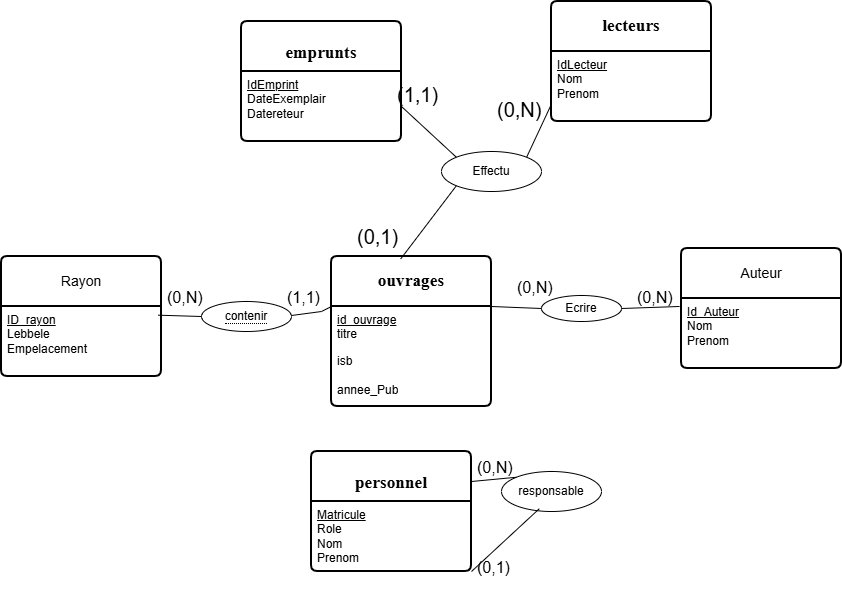

The diagram above was exported from draw.io. Its source (the exported page's mxGraphModel, read from the mxfile embedded in the PNG):
<mxGraphModel dx="1048" dy="601" grid="1" gridSize="10" guides="1" tooltips="1" connect="1" arrows="1" fold="1" page="1" pageScale="1" pageWidth="1169" pageHeight="827" math="0" shadow="0">
  <root>
    <mxCell id="0" />
    <mxCell id="1" parent="0" />
    <mxCell id="i-DQ2pS6C5PTYiML5aVf-1" parent="1" style="swimlane;childLayout=stackLayout;horizontal=1;startSize=50;horizontalStack=0;rounded=1;fontSize=14;fontStyle=0;strokeWidth=2;resizeParent=0;resizeLast=1;shadow=0;dashed=0;align=center;arcSize=4;whiteSpace=wrap;html=1;" value="&lt;span id=&quot;docs-internal-guid-863e9ca1-7fff-ead1-1010-1aa55b34c986&quot;&gt;&lt;h3 dir=&quot;ltr&quot; style=&quot;line-height:1.2;margin-top:14pt;margin-bottom:4pt;&quot;&gt;&lt;span style=&quot;font-size: 13pt; font-family: &amp;quot;Times New Roman&amp;quot;, serif; background-color: transparent; font-variant-numeric: normal; font-variant-east-asian: normal; font-variant-alternates: normal; font-variant-position: normal; font-variant-emoji: normal; vertical-align: baseline; white-space-collapse: preserve;&quot;&gt;emprunts&lt;/span&gt;&lt;/h3&gt;&lt;/span&gt;" vertex="1">
      <mxGeometry height="120" width="160" x="260" y="60" as="geometry" />
    </mxCell>
    <mxCell id="i-DQ2pS6C5PTYiML5aVf-2" parent="i-DQ2pS6C5PTYiML5aVf-1" style="align=left;strokeColor=none;fillColor=none;spacingLeft=4;spacingRight=4;fontSize=12;verticalAlign=top;resizable=0;rotatable=0;part=1;html=1;whiteSpace=wrap;" value="&lt;u&gt;IdEmprint&lt;/u&gt;&lt;div&gt;DateExemplair&lt;/div&gt;&lt;div&gt;Datereteur&lt;/div&gt;" vertex="1">
      <mxGeometry height="70" width="160" y="50" as="geometry" />
    </mxCell>
    <mxCell id="i-DQ2pS6C5PTYiML5aVf-3" parent="1" style="swimlane;childLayout=stackLayout;horizontal=1;startSize=50;horizontalStack=0;rounded=1;fontSize=14;fontStyle=0;strokeWidth=2;resizeParent=0;resizeLast=1;shadow=0;dashed=0;align=center;arcSize=4;whiteSpace=wrap;html=1;" value="&lt;span id=&quot;docs-internal-guid-3fceaded-7fff-c548-0b73-2f0cc8c6fae4&quot;&gt;&lt;span style=&quot;font-size: 13pt; font-family: &amp;quot;Times New Roman&amp;quot;, serif; background-color: transparent; font-weight: 700; font-variant-numeric: normal; font-variant-east-asian: normal; font-variant-alternates: normal; font-variant-position: normal; font-variant-emoji: normal; vertical-align: baseline; white-space-collapse: preserve;&quot;&gt;lecteurs&lt;/span&gt;&lt;/span&gt;" vertex="1">
      <mxGeometry height="120" width="160" x="570" y="40" as="geometry" />
    </mxCell>
    <mxCell id="i-DQ2pS6C5PTYiML5aVf-4" parent="i-DQ2pS6C5PTYiML5aVf-3" style="align=left;strokeColor=none;fillColor=none;spacingLeft=4;spacingRight=4;fontSize=12;verticalAlign=top;resizable=0;rotatable=0;part=1;html=1;whiteSpace=wrap;" value="&lt;u&gt;IdLecteur&lt;/u&gt;&lt;div&gt;Nom&lt;/div&gt;&lt;div&gt;Prenom&lt;/div&gt;" vertex="1">
      <mxGeometry height="70" width="160" y="50" as="geometry" />
    </mxCell>
    <mxCell id="i-DQ2pS6C5PTYiML5aVf-5" parent="1" style="swimlane;childLayout=stackLayout;horizontal=1;startSize=50;horizontalStack=0;rounded=1;fontSize=14;fontStyle=0;strokeWidth=2;resizeParent=0;resizeLast=1;shadow=0;dashed=0;align=center;arcSize=4;whiteSpace=wrap;html=1;" value="Rayon" vertex="1">
      <mxGeometry height="120" width="160" x="20" y="295" as="geometry" />
    </mxCell>
    <mxCell id="i-DQ2pS6C5PTYiML5aVf-6" parent="i-DQ2pS6C5PTYiML5aVf-5" style="align=left;strokeColor=none;fillColor=none;spacingLeft=4;spacingRight=4;fontSize=12;verticalAlign=top;resizable=0;rotatable=0;part=1;html=1;whiteSpace=wrap;" value="&lt;u&gt;ID_rayon&lt;/u&gt;&lt;div&gt;Lebbele&lt;/div&gt;&lt;div&gt;Empelacement&lt;/div&gt;" vertex="1">
      <mxGeometry height="70" width="160" y="50" as="geometry" />
    </mxCell>
    <mxCell id="i-DQ2pS6C5PTYiML5aVf-7" parent="1" style="swimlane;childLayout=stackLayout;horizontal=1;startSize=50;horizontalStack=0;rounded=1;fontSize=14;fontStyle=0;strokeWidth=2;resizeParent=0;resizeLast=1;shadow=0;dashed=0;align=center;arcSize=4;whiteSpace=wrap;html=1;" value="&lt;span id=&quot;docs-internal-guid-4b548499-7fff-8926-c1e5-5b8cdeed0dd3&quot;&gt;&lt;span style=&quot;font-size: 13pt; font-family: &amp;quot;Times New Roman&amp;quot;, serif; background-color: transparent; font-weight: 700; font-variant-numeric: normal; font-variant-east-asian: normal; font-variant-alternates: normal; font-variant-position: normal; font-variant-emoji: normal; vertical-align: baseline; white-space-collapse: preserve;&quot;&gt;ouvrages&lt;/span&gt;&lt;/span&gt;" vertex="1">
      <mxGeometry height="150" width="160" x="350" y="295" as="geometry" />
    </mxCell>
    <mxCell id="i-DQ2pS6C5PTYiML5aVf-8" parent="i-DQ2pS6C5PTYiML5aVf-7" style="align=left;strokeColor=none;fillColor=none;spacingLeft=4;spacingRight=4;fontSize=12;verticalAlign=top;resizable=0;rotatable=0;part=1;html=1;whiteSpace=wrap;" value="&lt;span style=&quot;white-space-collapse: preserve; background-color: transparent; color: light-dark(rgb(0, 0, 0), rgb(255, 255, 255));&quot;&gt;&lt;u&gt;id_ouvrage&lt;/u&gt;&lt;/span&gt;&lt;div&gt;&lt;span style=&quot;white-space-collapse: preserve; background-color: transparent; color: light-dark(rgb(0, 0, 0), rgb(255, 255, 255));&quot;&gt;titre&lt;/span&gt;&lt;br&gt;&lt;p dir=&quot;auto&quot; style=&quot;white-space-collapse: preserve;&quot;&gt;isb&lt;/p&gt;&lt;/div&gt;" vertex="1">
      <mxGeometry height="70" width="160" y="50" as="geometry" />
    </mxCell>
    <mxCell id="i-DQ2pS6C5PTYiML5aVf-51" parent="i-DQ2pS6C5PTYiML5aVf-7" style="text;strokeColor=none;fillColor=none;spacingLeft=4;spacingRight=4;overflow=hidden;rotatable=0;points=[[0,0.5],[1,0.5]];portConstraint=eastwest;fontSize=12;whiteSpace=wrap;html=1;" value="annee_Pub" vertex="1">
      <mxGeometry height="30" width="160" y="120" as="geometry" />
    </mxCell>
    <mxCell id="i-DQ2pS6C5PTYiML5aVf-50" parent="i-DQ2pS6C5PTYiML5aVf-7" style="text;strokeColor=none;fillColor=none;spacingLeft=4;spacingRight=4;overflow=hidden;rotatable=0;points=[[0,0.5],[1,0.5]];portConstraint=eastwest;fontSize=12;whiteSpace=wrap;html=1;" value="Item" vertex="1">
      <mxGeometry width="160" y="150" as="geometry" />
    </mxCell>
    <mxCell id="i-DQ2pS6C5PTYiML5aVf-9" parent="1" style="swimlane;childLayout=stackLayout;horizontal=1;startSize=50;horizontalStack=0;rounded=1;fontSize=14;fontStyle=0;strokeWidth=2;resizeParent=0;resizeLast=1;shadow=0;dashed=0;align=center;arcSize=4;whiteSpace=wrap;html=1;" value="Auteur" vertex="1">
      <mxGeometry height="120" width="160" x="700" y="287" as="geometry" />
    </mxCell>
    <mxCell id="i-DQ2pS6C5PTYiML5aVf-10" parent="i-DQ2pS6C5PTYiML5aVf-9" style="align=left;strokeColor=none;fillColor=none;spacingLeft=4;spacingRight=4;fontSize=12;verticalAlign=top;resizable=0;rotatable=0;part=1;html=1;whiteSpace=wrap;" value="&lt;u&gt;Id_Auteur&lt;/u&gt;&lt;div&gt;Nom&lt;/div&gt;&lt;div&gt;Prenom&lt;/div&gt;" vertex="1">
      <mxGeometry height="70" width="160" y="50" as="geometry" />
    </mxCell>
    <mxCell id="i-DQ2pS6C5PTYiML5aVf-11" parent="1" style="swimlane;childLayout=stackLayout;horizontal=1;startSize=50;horizontalStack=0;rounded=1;fontSize=14;fontStyle=0;strokeWidth=2;resizeParent=0;resizeLast=1;shadow=0;dashed=0;align=center;arcSize=4;whiteSpace=wrap;html=1;" value="&lt;span id=&quot;docs-internal-guid-bdd1831c-7fff-11a7-3253-6feec4ea9a19&quot;&gt;&lt;h3 dir=&quot;ltr&quot; style=&quot;line-height:1.2;margin-top:14pt;margin-bottom:4pt;&quot;&gt;&lt;span style=&quot;font-size: 13pt; font-family: &amp;quot;Times New Roman&amp;quot;, serif; background-color: transparent; font-variant-numeric: normal; font-variant-east-asian: normal; font-variant-alternates: normal; font-variant-position: normal; font-variant-emoji: normal; vertical-align: baseline; white-space-collapse: preserve;&quot;&gt;personnel&lt;/span&gt;&lt;/h3&gt;&lt;/span&gt;" vertex="1">
      <mxGeometry height="120" width="160" x="330" y="490" as="geometry" />
    </mxCell>
    <mxCell id="i-DQ2pS6C5PTYiML5aVf-12" parent="i-DQ2pS6C5PTYiML5aVf-11" style="align=left;strokeColor=none;fillColor=none;spacingLeft=4;spacingRight=4;fontSize=12;verticalAlign=top;resizable=0;rotatable=0;part=1;html=1;whiteSpace=wrap;" value="&lt;u&gt;Matricule&lt;/u&gt;&lt;div&gt;Role&lt;/div&gt;&lt;div&gt;Nom&lt;/div&gt;&lt;div&gt;Prenom&lt;/div&gt;" vertex="1">
      <mxGeometry height="70" width="160" y="50" as="geometry" />
    </mxCell>
    <mxCell id="i-DQ2pS6C5PTYiML5aVf-13" parent="1" style="ellipse;whiteSpace=wrap;html=1;align=center;" value="&lt;span style=&quot;border-bottom: 1px dotted&quot;&gt;contenir&lt;/span&gt;" vertex="1">
      <mxGeometry height="30" width="90" x="220" y="340" as="geometry" />
    </mxCell>
    <mxCell id="i-DQ2pS6C5PTYiML5aVf-15" parent="1" style="ellipse;whiteSpace=wrap;html=1;align=center;" value="Ecrire" vertex="1">
      <mxGeometry height="26" width="80" x="560" y="334" as="geometry" />
    </mxCell>
    <mxCell id="i-DQ2pS6C5PTYiML5aVf-16" edge="1" parent="1" source="i-DQ2pS6C5PTYiML5aVf-6" style="endArrow=none;html=1;rounded=0;exitX=0.979;exitY=0.124;exitDx=0;exitDy=0;exitPerimeter=0;entryX=0;entryY=0.5;entryDx=0;entryDy=0;" target="i-DQ2pS6C5PTYiML5aVf-13" value="">
      <mxGeometry relative="1" as="geometry">
        <mxPoint x="150" y="440" as="sourcePoint" />
        <mxPoint x="310" y="440" as="targetPoint" />
      </mxGeometry>
    </mxCell>
    <mxCell id="i-DQ2pS6C5PTYiML5aVf-17" edge="1" parent="1" style="endArrow=none;html=1;rounded=0;entryX=0;entryY=0;entryDx=0;entryDy=0;" target="i-DQ2pS6C5PTYiML5aVf-8" value="">
      <mxGeometry relative="1" as="geometry">
        <Array as="points">
          <mxPoint x="340" y="350" />
        </Array>
        <mxPoint x="310" y="354" as="sourcePoint" />
        <mxPoint x="223" y="350" as="targetPoint" />
      </mxGeometry>
    </mxCell>
    <mxCell id="i-DQ2pS6C5PTYiML5aVf-18" edge="1" parent="1" source="i-DQ2pS6C5PTYiML5aVf-15" style="endArrow=none;html=1;rounded=0;entryX=-0.012;entryY=0.114;entryDx=0;entryDy=0;entryPerimeter=0;exitX=1;exitY=0.5;exitDx=0;exitDy=0;" target="i-DQ2pS6C5PTYiML5aVf-10" value="">
      <mxGeometry relative="1" as="geometry">
        <mxPoint x="470" y="360" as="sourcePoint" />
        <mxPoint x="630" y="360" as="targetPoint" />
      </mxGeometry>
    </mxCell>
    <mxCell id="i-DQ2pS6C5PTYiML5aVf-19" edge="1" parent="1" source="i-DQ2pS6C5PTYiML5aVf-8" style="endArrow=none;html=1;rounded=0;entryX=0;entryY=0.5;entryDx=0;entryDy=0;exitX=1;exitY=0;exitDx=0;exitDy=0;" target="i-DQ2pS6C5PTYiML5aVf-15" value="">
      <mxGeometry relative="1" as="geometry">
        <mxPoint x="430" y="390" as="sourcePoint" />
        <mxPoint x="590" y="390" as="targetPoint" />
      </mxGeometry>
    </mxCell>
    <mxCell id="i-DQ2pS6C5PTYiML5aVf-35" parent="1" style="ellipse;whiteSpace=wrap;html=1;align=center;" value="Effectu" vertex="1">
      <mxGeometry height="40" width="100" x="460" y="190" as="geometry" />
    </mxCell>
    <mxCell id="i-DQ2pS6C5PTYiML5aVf-36" edge="1" parent="1" source="i-DQ2pS6C5PTYiML5aVf-7" style="endArrow=none;html=1;rounded=0;exitX=0.432;exitY=0.017;exitDx=0;exitDy=0;exitPerimeter=0;entryX=0;entryY=1;entryDx=0;entryDy=0;" target="i-DQ2pS6C5PTYiML5aVf-35" value="">
      <mxGeometry relative="1" as="geometry">
        <mxPoint x="330" y="240" as="sourcePoint" />
        <mxPoint x="490" y="240" as="targetPoint" />
      </mxGeometry>
    </mxCell>
    <mxCell id="i-DQ2pS6C5PTYiML5aVf-37" edge="1" parent="1" source="i-DQ2pS6C5PTYiML5aVf-35" style="endArrow=none;html=1;rounded=0;exitX=1;exitY=0;exitDx=0;exitDy=0;entryX=0;entryY=0.75;entryDx=0;entryDy=0;" target="i-DQ2pS6C5PTYiML5aVf-4" value="">
      <mxGeometry relative="1" as="geometry">
        <mxPoint x="504" y="230" as="sourcePoint" />
        <mxPoint x="570" y="158" as="targetPoint" />
      </mxGeometry>
    </mxCell>
    <mxCell id="i-DQ2pS6C5PTYiML5aVf-38" edge="1" parent="1" source="i-DQ2pS6C5PTYiML5aVf-35" style="endArrow=none;html=1;rounded=0;exitX=0;exitY=0;exitDx=0;exitDy=0;entryX=1;entryY=0.5;entryDx=0;entryDy=0;" target="i-DQ2pS6C5PTYiML5aVf-2" value="">
      <mxGeometry relative="1" as="geometry">
        <mxPoint x="450" y="172" as="sourcePoint" />
        <mxPoint x="516" y="100" as="targetPoint" />
      </mxGeometry>
    </mxCell>
    <mxCell id="i-DQ2pS6C5PTYiML5aVf-39" parent="1" style="text;strokeColor=none;fillColor=none;spacingLeft=4;spacingRight=4;overflow=hidden;rotatable=0;points=[[0,0.5],[1,0.5]];portConstraint=eastwest;fontSize=12;whiteSpace=wrap;html=1;" value="&lt;font style=&quot;font-size: 20px;&quot;&gt;(0,N)&lt;/font&gt;" vertex="1">
      <mxGeometry height="75" width="80" x="510" y="130" as="geometry" />
    </mxCell>
    <mxCell id="i-DQ2pS6C5PTYiML5aVf-40" parent="1" style="text;strokeColor=none;fillColor=none;spacingLeft=4;spacingRight=4;overflow=hidden;rotatable=0;points=[[0,0.5],[1,0.5]];portConstraint=eastwest;fontSize=12;whiteSpace=wrap;html=1;" value="&lt;font style=&quot;font-size: 16px;&quot;&gt;(0,N)&lt;/font&gt;" vertex="1">
      <mxGeometry height="40" width="80" x="180" y="320" as="geometry" />
    </mxCell>
    <mxCell id="i-DQ2pS6C5PTYiML5aVf-41" parent="1" style="text;strokeColor=none;fillColor=none;spacingLeft=4;spacingRight=4;overflow=hidden;rotatable=0;points=[[0,0.5],[1,0.5]];portConstraint=eastwest;fontSize=12;whiteSpace=wrap;html=1;" value="&lt;font style=&quot;font-size: 20px;&quot;&gt;(0,1)&lt;/font&gt;" vertex="1">
      <mxGeometry height="30" width="80" x="370" y="257" as="geometry" />
    </mxCell>
    <mxCell id="i-DQ2pS6C5PTYiML5aVf-42" parent="1" style="text;strokeColor=none;fillColor=none;spacingLeft=4;spacingRight=4;overflow=hidden;rotatable=0;points=[[0,0.5],[1,0.5]];portConstraint=eastwest;fontSize=12;whiteSpace=wrap;html=1;" value="&lt;font style=&quot;font-size: 20px;&quot;&gt;(1,1)&lt;/font&gt;" vertex="1">
      <mxGeometry height="75" width="80" x="410" y="115" as="geometry" />
    </mxCell>
    <mxCell id="i-DQ2pS6C5PTYiML5aVf-43" parent="1" style="text;strokeColor=none;fillColor=none;spacingLeft=4;spacingRight=4;overflow=hidden;rotatable=0;points=[[0,0.5],[1,0.5]];portConstraint=eastwest;fontSize=12;whiteSpace=wrap;html=1;" value="&lt;font style=&quot;font-size: 16px;&quot;&gt;(0,N)&lt;/font&gt;" vertex="1">
      <mxGeometry height="40" width="80" x="650" y="320" as="geometry" />
    </mxCell>
    <mxCell id="i-DQ2pS6C5PTYiML5aVf-44" parent="1" style="ellipse;whiteSpace=wrap;html=1;align=center;" value="responsable" vertex="1">
      <mxGeometry height="40" width="100" x="520" y="510" as="geometry" />
    </mxCell>
    <mxCell id="i-DQ2pS6C5PTYiML5aVf-45" edge="1" parent="1" source="i-DQ2pS6C5PTYiML5aVf-11" style="endArrow=none;html=1;rounded=0;exitX=1;exitY=0.25;exitDx=0;exitDy=0;entryX=0;entryY=0;entryDx=0;entryDy=0;" target="i-DQ2pS6C5PTYiML5aVf-44" value="">
      <mxGeometry relative="1" as="geometry">
        <mxPoint x="510" y="470" as="sourcePoint" />
        <mxPoint x="570" y="500" as="targetPoint" />
      </mxGeometry>
    </mxCell>
    <mxCell id="i-DQ2pS6C5PTYiML5aVf-46" edge="1" parent="1" source="i-DQ2pS6C5PTYiML5aVf-12" style="endArrow=none;html=1;rounded=0;exitX=1;exitY=1;exitDx=0;exitDy=0;entryX=0.378;entryY=0.931;entryDx=0;entryDy=0;entryPerimeter=0;" target="i-DQ2pS6C5PTYiML5aVf-44" value="">
      <mxGeometry relative="1" as="geometry">
        <mxPoint x="482.5" y="590" as="sourcePoint" />
        <mxPoint x="537.5" y="606" as="targetPoint" />
      </mxGeometry>
    </mxCell>
    <mxCell id="i-DQ2pS6C5PTYiML5aVf-48" parent="1" style="text;strokeColor=none;fillColor=none;spacingLeft=4;spacingRight=4;overflow=hidden;rotatable=0;points=[[0,0.5],[1,0.5]];portConstraint=eastwest;fontSize=12;whiteSpace=wrap;html=1;" value="&lt;font style=&quot;font-size: 16px;&quot;&gt;(0,N)&lt;/font&gt;" vertex="1">
      <mxGeometry height="40" width="80" x="530" y="310" as="geometry" />
    </mxCell>
    <mxCell id="i-DQ2pS6C5PTYiML5aVf-49" parent="1" style="text;strokeColor=none;fillColor=none;spacingLeft=4;spacingRight=4;overflow=hidden;rotatable=0;points=[[0,0.5],[1,0.5]];portConstraint=eastwest;fontSize=12;whiteSpace=wrap;html=1;" value="&lt;font style=&quot;font-size: 16px;&quot;&gt;(1,1)&lt;/font&gt;" vertex="1">
      <mxGeometry height="40" width="50" x="300" y="320" as="geometry" />
    </mxCell>
    <mxCell id="JQRyxQ7VwvLpbnUtXqlI-1" parent="1" style="text;strokeColor=none;fillColor=none;spacingLeft=4;spacingRight=4;overflow=hidden;rotatable=0;points=[[0,0.5],[1,0.5]];portConstraint=eastwest;fontSize=12;whiteSpace=wrap;html=1;" value="&lt;font style=&quot;font-size: 16px;&quot;&gt;(0,N)&lt;/font&gt;" vertex="1">
      <mxGeometry height="40" width="80" x="490" y="490" as="geometry" />
    </mxCell>
    <mxCell id="JQRyxQ7VwvLpbnUtXqlI-2" parent="1" style="text;strokeColor=none;fillColor=none;spacingLeft=4;spacingRight=4;overflow=hidden;rotatable=0;points=[[0,0.5],[1,0.5]];portConstraint=eastwest;fontSize=12;whiteSpace=wrap;html=1;" value="&lt;font style=&quot;font-size: 16px;&quot;&gt;(0,1)&lt;/font&gt;" vertex="1">
      <mxGeometry height="40" width="80" x="490" y="590" as="geometry" />
    </mxCell>
  </root>
</mxGraphModel>